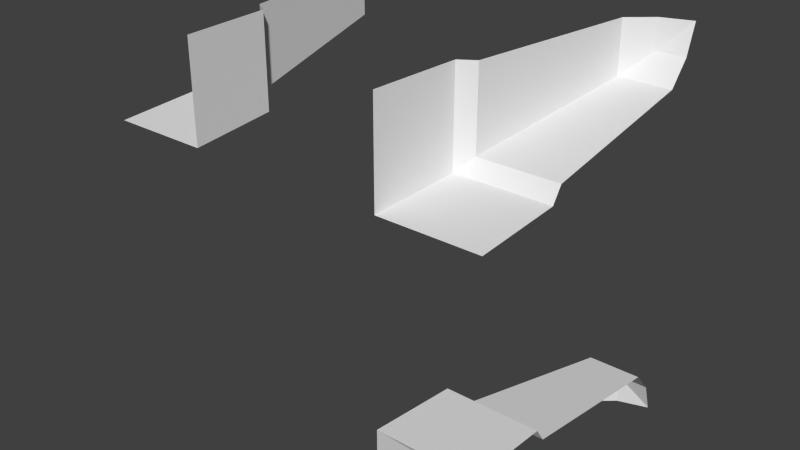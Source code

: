 # Source: TileA_09ic3CornersRight.blend  (saved by Blender 2.76.0; exported with 4.5.12 LTS)
import bpy
from mathutils import Matrix  # noqa: F401  (used for matrix-valued properties, if any)

bpy.ops.wm.read_factory_settings(use_empty=True)
scene = bpy.context.scene
scene.name = 'Scene'

# ---- collections
col_collection_1 = bpy.data.collections.new('Collection 1'); scene.collection.children.link(col_collection_1)

# ---- world
world_world = bpy.data.worlds.new('World'); scene.world = world_world
world_world.color = (0.05088, 0.05088, 0.05088)
world_world.use_sun_shadow = False
world_world.sun_shadow_jitter_overblur = 0.0
world_world.cycles.sampling_method = 'MANUAL'
world_world.cycles.sample_map_resolution = 256

# ---- meshes
me_plane_033 = bpy.data.meshes.new('Plane.033')
me_plane_033.from_pydata([(1.0, 3.099e-07, 1.0), (1.05, 0.9, 1.05), (1.2, 1.0, 1.2), (1.47, 2.7, 1.47), (1.7, 2.9, 1.7), (2.0, 3.0, 2.0), (2.0, -7.947e-08, 1.0), (2.0, 0.9, 1.05), (2.0, 1.0, 1.2), (2.0, 2.7, 1.47), (2.0, 2.9, 1.7), (1.0, 3.537e-07, 2.0), (1.05, 0.9, 2.0), (1.2, 1.0, 2.0), (1.47, 2.7, 2.0), (1.7, 2.9, 2.0), (-1.0, 1.351e-07, 1.0), (-1.05, 0.9, 1.05), (-1.2, 1.0, 1.2), (-1.47, 2.7, 1.47), (-1.7, 2.9, 1.7), (-2.0, 3.0, 2.0), (-1.0, -2.98e-07, 2.0), (-1.05, 0.9, 2.0), (-1.2, 1.0, 2.0), (-1.47, 2.7, 2.0), (-1.7, 2.9, 2.0), (-2.0, 4.768e-08, 1.0), (-2.0, 0.9, 1.05), (-2.0, 1.0, 1.2), (-2.0, 2.7, 1.47), (-2.0, 2.9, 1.7), (1.0, 2.225e-07, -1.0), (1.05, 0.9, -1.05), (1.2, 1.0, -1.2), (1.47, 2.7, -1.47), (1.7, 2.9, -1.7), (2.0, 3.0, -2.0), (1.0, -2.98e-07, -2.0), (1.05, 0.9, -2.0), (1.2, 1.0, -2.0), (1.47, 2.7, -2.0), (1.7, 2.9, -2.0), (2.0, 3.099e-07, -1.0), (2.0, 0.9, -1.05), (2.0, 1.0, -1.2), (2.0, 2.7, -1.47), (2.0, 2.9, -1.7)], [], [(7, 1, 2, 8), (8, 2, 3, 9), (9, 3, 4, 10), (6, 0, 1, 7), (1, 12, 13, 2), (2, 13, 14, 3), (3, 14, 15, 4), (10, 4, 5), (0, 11, 12, 1), (4, 15, 5), (23, 17, 18, 24), (24, 18, 19, 25), (25, 19, 20, 26), (22, 16, 17, 23), (17, 28, 29, 18), (18, 29, 30, 19), (19, 30, 31, 20), (26, 20, 21), (16, 27, 28, 17), (20, 31, 21), (39, 33, 34, 40), (40, 34, 35, 41), (41, 35, 36, 42), (38, 32, 33, 39), (33, 44, 45, 34), (34, 45, 46, 35), (35, 46, 47, 36), (42, 36, 37), (32, 43, 44, 33), (36, 47, 37)])
_uv = me_plane_033.uv_layers.new(name='UVMap')
_uv.uv.foreach_set('vector', [7.778e-06, 0.3, 0.3133, 0.3, 0.2638, 0.3333, 7.778e-06, 0.3333, 7.778e-06, 0.3333, 0.2638, 0.3333, 0.1748, 0.9, 7.778e-06, 0.9, 7.778e-06, 0.9, 0.1748, 0.9, 0.09893, 0.9667, 7.778e-06, 0.9667, 7.778e-06, 0.0, 0.3297, 0.0, 0.3133, 0.3, 7.778e-06, 0.3, 0.6867, 0.3, 1.0, 0.3, 1.0, 0.3333, 0.7362, 0.3333, 0.7362, 0.3333, 1.0, 0.3333, 1.0, 0.9, 0.8252, 0.9, 0.8252, 0.9, 1.0, 0.9, 1.0, 0.9667, 0.9011, 0.9667, 7.778e-06, 0.9667, 0.09893, 0.9667, 7.778e-06, 1.0, 0.6703, 0.0, 1.0, 0.0, 1.0, 0.3, 0.6867, 0.3, 0.9011, 0.9667, 1.0, 0.9667, 1.0, 1.0, 7.778e-06, 0.3, 0.3133, 0.3, 0.2638, 0.3333, 7.778e-06, 0.3333, 7.778e-06, 0.3333, 0.2638, 0.3333, 0.1748, 0.9, 7.778e-06, 0.9, 7.778e-06, 0.9, 0.1748, 0.9, 0.09893, 0.9667, 7.778e-06, 0.9667, 7.778e-06, 0.0, 0.3297, 0.0, 0.3133, 0.3, 7.778e-06, 0.3, 0.6867, 0.3, 1.0, 0.3, 1.0, 0.3333, 0.7362, 0.3333, 0.7362, 0.3333, 1.0, 0.3333, 1.0, 0.9, 0.8252, 0.9, 0.8252, 0.9, 1.0, 0.9, 1.0, 0.9667, 0.9011, 0.9667, 7.778e-06, 0.9667, 0.09893, 0.9667, 7.778e-06, 1.0, 0.6703, 0.0, 1.0, 0.0, 1.0, 0.3, 0.6867, 0.3, 0.9011, 0.9667, 1.0, 0.9667, 1.0, 1.0, 7.778e-06, 0.3, 0.3133, 0.3, 0.2638, 0.3333, 7.778e-06, 0.3333, 7.778e-06, 0.3333, 0.2638, 0.3333, 0.1748, 0.9, 7.778e-06, 0.9, 7.778e-06, 0.9, 0.1748, 0.9, 0.09893, 0.9667, 7.778e-06, 0.9667, 7.778e-06, 0.0, 0.3297, 0.0, 0.3133, 0.3, 7.778e-06, 0.3, 0.6867, 0.3, 1.0, 0.3, 1.0, 0.3333, 0.7362, 0.3333, 0.7362, 0.3333, 1.0, 0.3333, 1.0, 0.9, 0.8252, 0.9, 0.8252, 0.9, 1.0, 0.9, 1.0, 0.9667, 0.9011, 0.9667, 7.778e-06, 0.9667, 0.09893, 0.9667, 7.778e-06, 1.0, 0.6703, 0.0, 1.0, 0.0, 1.0, 0.3, 0.6867, 0.3, 0.9011, 0.9667, 1.0, 0.9667, 1.0, 1.0])
me_plane_033.use_remesh_preserve_volume = False
me_plane_033.use_remesh_preserve_attributes = False
me_plane_033.use_mirror_vertex_groups = False
me_plane_033.update()

# ---- objects
ob_plane_060 = bpy.data.objects.new('Plane.060', me_plane_033)

# ---- transforms, parenting, visibility, modifiers, constraints
ob_plane_060.location = (0.0, 0.0, 0.0)
ob_plane_060.lineart.crease_threshold = 0.0

# ---- collection membership
col_collection_1.objects.link(ob_plane_060)

# ---- scene / render settings (as saved in the file)
scene.frame_start = 1; scene.frame_end = 250; scene.frame_set(1)
scene.render.engine = 'BLENDER_EEVEE_NEXT'
scene.render.resolution_percentage = 50
scene.render.dither_intensity = 0.0
scene.cycles.use_denoising = False
scene.cycles.samples = 10
scene.cycles.sampling_pattern = 'TABULATED_SOBOL'
scene.cycles.light_sampling_threshold = 0.0
scene.cycles.use_adaptive_sampling = False
scene.cycles.use_light_tree = False
scene.cycles.blur_glossy = 0.0
scene.cycles.pixel_filter_type = 'GAUSSIAN'
scene.cycles.sample_clamp_indirect = 0.0
scene.view_settings.view_transform = 'Standard'
bpy.context.view_layer.update()

# ---- added for rendering (the .blend has no active camera and no usable light): camera, sun
cam_auto = bpy.data.cameras.new('AutoCamera')
cam_auto.lens = 50.0
cam_auto.sensor_width = 36.0
cam_auto.clip_end = 1000.0
ob_auto_camera = bpy.data.objects.new('AutoCamera', cam_auto)
scene.collection.objects.link(ob_auto_camera)
ob_auto_camera.location = (5.92433, -5.6092, 4.73946)
ob_auto_camera.rotation_euler = (1.09748, -7.21219e-08, 0.694738)
scene.camera = ob_auto_camera
light_auto_sun = bpy.data.lights.new('AutoSun', 'SUN')
light_auto_sun.energy = 3.0
light_auto_sun.angle = 0.0523599
ob_auto_sun = bpy.data.objects.new('AutoSun', light_auto_sun)
scene.collection.objects.link(ob_auto_sun)
ob_auto_sun.rotation_euler = (0.872665, 0.174533, 0.523599)
bpy.context.view_layer.update()
